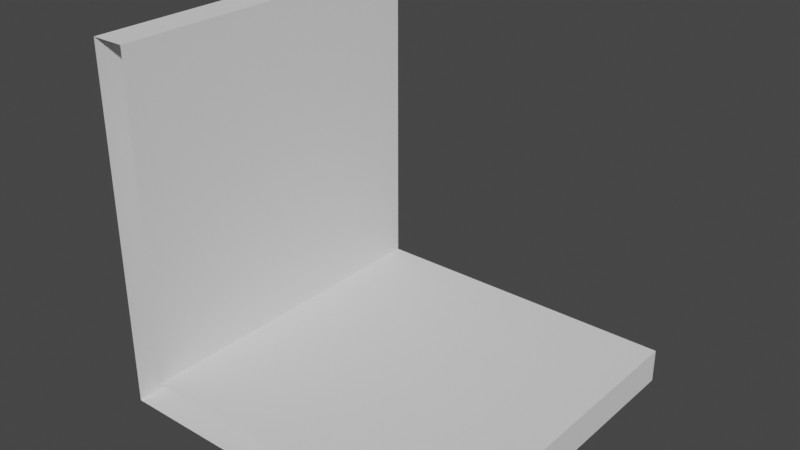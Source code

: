 # Source: wallCurve.blend  (saved by Blender 3.4.6; exported with 4.5.12 LTS)
import bpy
from mathutils import Matrix  # noqa: F401  (used for matrix-valued properties, if any)

bpy.ops.wm.read_factory_settings(use_empty=True)
scene = bpy.context.scene
scene.name = 'Scene'

# ---- collections
col_collection = bpy.data.collections.new('Collection'); scene.collection.children.link(col_collection)

# ---- world
world_world = bpy.data.worlds.new('World'); scene.world = world_world
world_world.use_nodes = True; world_world.node_tree.nodes.clear()
_N = world_world.node_tree.nodes; _L = world_world.node_tree.links
n0 = _N.new('ShaderNodeOutputWorld'); n0.name = 'World Output'; n0.location = (300, 300)
n1 = _N.new('ShaderNodeBackground'); n1.name = 'Background'; n1.location = (10, 300)
n1.inputs[0].default_value = (0.05088, 0.05088, 0.05088, 1.0)
_L.new(n1.outputs[0], n0.inputs[0])
n0.is_active_output = True
world_world.color = (0.05088, 0.05088, 0.05088)
world_world.use_sun_shadow = False
world_world.sun_shadow_jitter_overblur = 0.0

# ---- meshes
me_cube_001 = bpy.data.meshes.new('Cube.001')
me_cube_001.from_pydata([(-0.1, 8.742e-08, 2.0), (-0.1, 2.0, 2.0), (0.1, 8.742e-08, 2.0), (0.1, 2.0, 2.0), (-0.1, -4.371e-09, -0.1), (-0.1, 2.0, -0.1), (2.0, -4.371e-09, -0.1), (2.0, 2.0, -0.1), (0.1, 4.371e-09, 0.1), (0.1, 2.0, 0.1), (2.0, 4.371e-09, 0.1), (2.0, 2.0, 0.1)], [], [(0, 1, 5, 4), (8, 9, 3, 2), (2, 3, 1, 0), (4, 5, 7, 6), (6, 7, 11, 10), (10, 11, 9, 8)])
_uv = me_cube_001.uv_layers.new(name='UVMap')
_uv.uv.foreach_set('vector', [0.494, 0.619, 0.494, 0.381, 0.9702, 0.381, 0.9702, 0.619, -0.005952, 0.619, -0.005952, 0.381, 0.4702, 0.381, 0.4702, 0.619, 0.4702, 0.619, 0.4702, 0.381, 0.494, 0.381, 0.494, 0.619, 0.494, 0.619, 0.494, 0.381, 0.9702, 0.381, 0.9702, 0.619, 0.9702, 0.619, 0.9702, 0.381, 0.994, 0.381, 0.994, 0.619, -0.005952, 0.619, -0.005952, 0.381, 0.4702, 0.381, 0.4702, 0.619])
me_cube_001.update()

# ---- objects
ob_cube = bpy.data.objects.new('Cube', me_cube_001)

# ---- transforms, parenting, visibility, modifiers, constraints
ob_cube.location = (0.0, 0.0, 0.0)

# ---- collection membership
col_collection.objects.link(ob_cube)

# ---- scene / render settings (as saved in the file)
scene.frame_start = 1; scene.frame_end = 250; scene.frame_set(1)
scene.render.engine = 'BLENDER_EEVEE_NEXT'
scene.cycles.sampling_pattern = 'TABULATED_SOBOL'
scene.cycles.use_light_tree = False
scene.view_settings.view_transform = 'Filmic'
bpy.context.view_layer.update()

# ---- added for rendering (the .blend has no active camera and no usable light): camera, sun
cam_auto = bpy.data.cameras.new('AutoCamera')
cam_auto.lens = 50.0
cam_auto.sensor_width = 36.0
cam_auto.clip_end = 1000.0
ob_auto_camera = bpy.data.objects.new('AutoCamera', cam_auto)
scene.collection.objects.link(ob_auto_camera)
ob_auto_camera.location = (4.26277, -2.97532, 3.60022)
ob_auto_camera.rotation_euler = (1.09748, -7.21219e-08, 0.694738)
scene.camera = ob_auto_camera
light_auto_sun = bpy.data.lights.new('AutoSun', 'SUN')
light_auto_sun.energy = 3.0
light_auto_sun.angle = 0.0523599
ob_auto_sun = bpy.data.objects.new('AutoSun', light_auto_sun)
scene.collection.objects.link(ob_auto_sun)
ob_auto_sun.rotation_euler = (0.872665, 0.174533, 0.523599)
bpy.context.view_layer.update()
